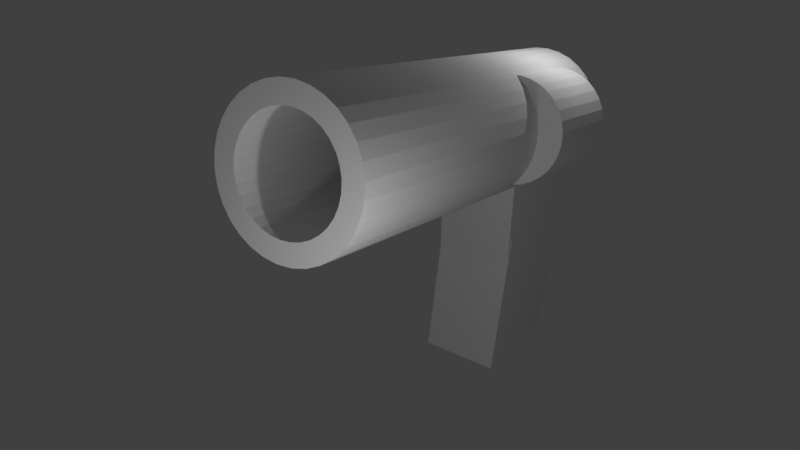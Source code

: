 # Source: gunnormalmap.blend  (saved by Blender 2.78.0; exported with 4.5.12 LTS)
import bpy
from mathutils import Matrix  # noqa: F401  (used for matrix-valued properties, if any)

bpy.ops.wm.read_factory_settings(use_empty=True)
scene = bpy.context.scene
scene.name = 'Scene'

# ---- collections
col_collection_1 = bpy.data.collections.new('Collection 1'); scene.collection.children.link(col_collection_1)

# ---- materials (node trees are filled in below, after node groups)
mat_material_001 = bpy.data.materials.new('Material.001')
mat_material_001.alpha_threshold = 0.0
mat_material_001.use_transparent_shadow = False
mat_material_001.roughness = 0.5

# ---- material node trees

# ---- world
world_world = bpy.data.worlds.new('World'); scene.world = world_world
world_world.color = (0.05088, 0.05088, 0.05088)
world_world.use_sun_shadow = False
world_world.sun_shadow_jitter_overblur = 0.0
world_world.cycles.sampling_method = 'MANUAL'

# ---- cameras
cam_camera = bpy.data.cameras.new('Camera')
cam_camera.clip_end = 100.0
cam_camera.lens = 35.0
cam_camera.sensor_width = 32.0
cam_camera.sensor_height = 18.0
cam_camera.ortho_scale = 7.314
cam_camera.dof.focus_distance = 0.0
cam_camera.dof.aperture_fstop = 128.0

# ---- lights
light_lamp = bpy.data.lights.new('Lamp', 'POINT')
light_lamp.transmission_factor = 0.0
light_lamp.cutoff_distance = 30.0
light_lamp.energy = 100.0
light_lamp.shadow_buffer_clip_start = 1.001
light_lamp.shadow_soft_size = 0.1
light_lamp.shadow_maximum_resolution = 0.006
light_lamp.use_absolute_resolution = True
light_lamp_001 = bpy.data.lights.new('Lamp.001', 'POINT')
light_lamp_001.transmission_factor = 0.0
light_lamp_001.cutoff_distance = 30.0
light_lamp_001.energy = 100.0
light_lamp_001.shadow_buffer_clip_start = 1.001
light_lamp_001.shadow_soft_size = 0.1
light_lamp_001.shadow_maximum_resolution = 0.006
light_lamp_001.use_absolute_resolution = True
light_lamp_002 = bpy.data.lights.new('Lamp.002', 'POINT')
light_lamp_002.transmission_factor = 0.0
light_lamp_002.cutoff_distance = 30.0
light_lamp_002.energy = 100.0
light_lamp_002.shadow_buffer_clip_start = 1.001
light_lamp_002.shadow_soft_size = 0.1
light_lamp_002.shadow_maximum_resolution = 0.006
light_lamp_002.use_absolute_resolution = True

# ---- meshes
me_cylinder_001 = bpy.data.meshes.new('Cylinder.001')
me_cylinder_001.from_pydata([(0.7131, 3.482, 4.017), (0.7131, 3.482, 4.017), (0.7131, 1.647, 4.017), (0.7131, 1.647, 4.017), (0.8921, 3.482, 3.999), (0.8921, 3.482, 3.999), (0.8921, 1.647, 3.999), (0.8921, 1.647, 3.999), (1.064, 3.482, 3.947), (1.064, 3.482, 3.947), (1.064, 1.647, 3.947), (1.064, 1.647, 3.947), (1.223, 3.482, 3.862), (1.223, 3.482, 3.862), (1.223, 1.647, 3.862), (1.223, 1.647, 3.862), (1.362, 3.482, 3.748), (1.362, 3.482, 3.748), (1.362, 3.482, 3.748), (1.362, 1.647, 3.748), (1.362, 1.647, 3.748), (1.362, 1.647, 3.748), (1.476, 3.482, 3.609), (1.476, 3.482, 3.609), (1.476, 1.647, 3.609), (1.476, 1.647, 3.609), (1.561, 3.482, 3.45), (1.561, 3.482, 3.45), (1.561, 1.647, 3.45), (1.561, 1.647, 3.45), (1.613, 3.482, 3.278), (1.613, 3.482, 3.278), (1.613, 1.647, 3.278), (1.613, 1.647, 3.278), (1.631, 3.482, 3.099), (1.631, 3.482, 3.099), (1.631, 1.647, 3.099), (1.631, 1.647, 3.099), (1.613, 3.482, 2.92), (1.613, 3.482, 2.92), (1.613, 1.647, 2.92), (1.613, 1.647, 2.92), (1.561, 3.482, 2.748), (1.561, 3.482, 2.748), (1.561, 1.647, 2.748), (1.561, 1.647, 2.748), (1.476, 3.482, 2.589), (1.476, 3.482, 2.589), (1.476, 1.647, 2.589), (1.476, 1.647, 2.589), (1.362, 3.482, 2.45), (1.362, 3.482, 2.45), (1.362, 3.482, 2.45), (1.362, 1.647, 2.45), (1.362, 1.647, 2.45), (1.362, 1.647, 2.45), (1.223, 3.482, 2.336), (1.223, 3.482, 2.336), (1.223, 1.647, 2.336), (1.223, 1.647, 2.336), (1.064, 3.482, 2.251), (1.064, 3.482, 2.251), (1.064, 1.647, 2.251), (1.064, 1.647, 2.251), (0.8921, 3.482, 2.199), (0.8921, 3.482, 2.199), (0.8921, 1.647, 2.199), (0.8921, 1.647, 2.199), (0.7131, 3.482, 2.181), (0.7131, 3.482, 2.181), (0.7131, 1.647, 2.181), (0.7131, 1.647, 2.181), (0.534, 3.482, 2.199), (0.534, 3.482, 2.199), (0.534, 1.647, 2.199), (0.534, 1.647, 2.199), (0.3618, 3.482, 2.251), (0.3618, 3.482, 2.251), (0.3618, 1.647, 2.251), (0.3618, 1.647, 2.251), (0.2031, 3.482, 2.336), (0.2031, 3.482, 2.336), (0.2031, 1.647, 2.336), (0.2031, 1.647, 2.336), (0.06401, 3.482, 2.45), (0.06401, 3.482, 2.45), (0.06401, 3.482, 2.45), (0.06401, 1.647, 2.45), (0.06401, 1.647, 2.45), (0.06401, 1.647, 2.45), (-0.05014, 3.482, 2.589), (-0.05014, 3.482, 2.589), (-0.05014, 1.647, 2.589), (-0.05014, 1.647, 2.589), (-0.135, 3.482, 2.748), (-0.135, 3.482, 2.748), (-0.135, 1.647, 2.748), (-0.135, 1.647, 2.748), (-0.1872, 3.482, 2.92), (-0.1872, 3.482, 2.92), (-0.1872, 1.647, 2.92), (-0.1872, 1.647, 2.92), (-0.2048, 3.482, 3.099), (-0.2048, 3.482, 3.099), (-0.2048, 1.647, 3.099), (-0.2048, 1.647, 3.099), (-0.1872, 3.482, 3.278), (-0.1872, 3.482, 3.278), (-0.1872, 1.647, 3.278), (-0.1872, 1.647, 3.278), (-0.135, 3.482, 3.45), (-0.135, 3.482, 3.45), (-0.135, 1.647, 3.45), (-0.135, 1.647, 3.45), (-0.05014, 3.482, 3.609), (-0.05014, 3.482, 3.609), (-0.05014, 1.647, 3.609), (-0.05014, 1.647, 3.609), (0.06401, 3.482, 3.748), (0.06401, 3.482, 3.748), (0.06401, 3.482, 3.748), (0.06401, 1.647, 3.748), (0.06401, 1.647, 3.748), (0.06401, 1.647, 3.748), (0.2031, 3.482, 3.862), (0.2031, 3.482, 3.862), (0.2031, 1.647, 3.862), (0.2031, 1.647, 3.862), (0.3618, 3.482, 3.947), (0.3618, 3.482, 3.947), (0.3618, 1.647, 3.947), (0.3618, 1.647, 3.947), (0.534, 3.482, 3.999), (0.534, 3.482, 3.999), (0.534, 1.647, 3.999), (0.534, 1.647, 3.999), (-0.7318, 2.708, -1.795), (-0.7318, 2.708, -1.795), (-0.7318, 2.708, -1.795), (-0.7072, 2.514, 0.943), (-0.7072, 2.514, 0.943), (-0.7072, 2.514, 0.943), (-0.7298, 4.796, -1.647), (-0.7298, 4.796, -1.647), (-0.7298, 4.796, -1.647), (-0.7051, 4.601, 1.091), (-0.7051, 4.601, 1.091), (-0.7051, 4.601, 1.091), (0.7051, 2.708, -1.808), (0.7051, 2.708, -1.808), (0.7051, 2.708, -1.808), (0.7298, 2.513, 0.93), (0.7298, 2.513, 0.93), (0.7298, 2.513, 0.93), (0.7072, 4.795, -1.66), (0.7072, 4.795, -1.66), (0.7072, 4.795, -1.66), (0.7318, 4.601, 1.078), (0.7318, 4.601, 1.078), (0.7318, 4.601, 1.078), (1.788e-07, 4.266, 4.196), (1.788e-07, 4.266, 4.196), (-1.192e-07, -3.256, 3.853), (-1.192e-07, -3.256, 3.853), (0.2364, 4.266, 4.172), (0.2364, 4.266, 4.172), (0.1696, -3.256, 3.836), (0.1696, -3.256, 3.836), (0.4637, 4.266, 4.103), (0.4637, 4.266, 4.103), (0.3326, -3.256, 3.787), (0.3326, -3.256, 3.787), (0.6732, 4.266, 3.991), (0.6732, 4.266, 3.991), (0.4828, -3.256, 3.707), (0.4828, -3.256, 3.707), (0.8569, 4.266, 3.841), (0.8569, 4.266, 3.841), (0.8569, 4.266, 3.841), (0.6145, -3.256, 3.598), (0.6145, -3.256, 3.598), (1.008, 4.266, 3.657), (1.008, 4.266, 3.657), (0.7226, -3.256, 3.467), (0.7226, -3.256, 3.467), (1.12, 4.266, 3.448), (1.12, 4.266, 3.448), (0.8029, -3.256, 3.316), (0.8029, -3.256, 3.316), (1.189, 4.266, 3.22), (1.189, 4.266, 3.22), (0.8524, -3.256, 3.153), (0.8524, -3.256, 3.153), (1.212, 4.266, 2.984), (1.212, 4.266, 2.984), (0.8691, -3.256, 2.984), (0.8691, -3.256, 2.984), (1.189, 4.266, 2.747), (1.189, 4.266, 2.747), (0.8524, -3.256, 2.814), (0.8524, -3.256, 2.814), (1.12, 4.266, 2.52), (1.12, 4.266, 2.52), (0.8029, -3.256, 2.651), (0.8029, -3.256, 2.651), (1.008, 4.266, 2.311), (1.008, 4.266, 2.311), (0.7226, -3.256, 2.501), (0.7226, -3.256, 2.501), (0.8569, 4.266, 2.127), (0.8569, 4.266, 2.127), (0.8569, 4.266, 2.127), (0.6145, -3.256, 2.369), (0.6145, -3.256, 2.369), (0.6732, 4.266, 1.976), (0.6732, 4.266, 1.976), (0.4828, -3.256, 2.261), (0.4828, -3.256, 2.261), (0.4637, 4.266, 1.864), (0.4637, 4.266, 1.864), (0.3326, -3.256, 2.181), (0.3326, -3.256, 2.181), (0.2364, 4.266, 1.795), (0.2364, 4.266, 1.795), (0.1696, -3.256, 2.132), (0.1696, -3.256, 2.132), (-2.98e-07, 4.266, 1.772), (-2.98e-07, 4.266, 1.772), (-3.576e-07, -3.256, 2.115), (-3.576e-07, -3.256, 2.115), (-0.2364, 4.266, 1.795), (-0.2364, 4.266, 1.795), (-0.1696, -3.256, 2.132), (-0.1696, -3.256, 2.132), (-0.4637, 4.266, 1.864), (-0.4637, 4.266, 1.864), (-0.3326, -3.256, 2.181), (-0.3326, -3.256, 2.181), (-0.6732, 4.266, 1.976), (-0.6732, 4.266, 1.976), (-0.4828, -3.256, 2.261), (-0.4828, -3.256, 2.261), (-0.8569, 4.266, 2.127), (-0.8569, 4.266, 2.127), (-0.8569, 4.266, 2.127), (-0.6145, -3.256, 2.369), (-0.6145, -3.256, 2.369), (-1.008, 4.266, 2.311), (-1.008, 4.266, 2.311), (-0.7226, -3.256, 2.501), (-0.7226, -3.256, 2.501), (-1.12, 4.266, 2.52), (-1.12, 4.266, 2.52), (-0.8029, -3.256, 2.651), (-0.8029, -3.256, 2.651), (-1.189, 4.266, 2.747), (-1.189, 4.266, 2.747), (-0.8524, -3.256, 2.814), (-0.8524, -3.256, 2.814), (-1.212, 4.266, 2.984), (-1.212, 4.266, 2.984), (-0.8691, -3.256, 2.984), (-0.8691, -3.256, 2.984), (-1.189, 4.266, 3.22), (-1.189, 4.266, 3.22), (-0.8524, -3.256, 3.153), (-0.8524, -3.256, 3.153), (-1.12, 4.266, 3.448), (-1.12, 4.266, 3.448), (-0.8029, -3.256, 3.316), (-0.8029, -3.256, 3.316), (-1.008, 4.266, 3.657), (-1.008, 4.266, 3.657), (-0.7226, -3.256, 3.467), (-0.7226, -3.256, 3.467), (-0.8569, 4.266, 3.841), (-0.8569, 4.266, 3.841), (-0.8569, 4.266, 3.841), (-0.6145, -3.256, 3.598), (-0.6145, -3.256, 3.598), (-0.6732, 4.266, 3.991), (-0.6732, 4.266, 3.991), (-0.4828, -3.256, 3.707), (-0.4828, -3.256, 3.707), (-0.4637, 4.266, 4.103), (-0.4637, 4.266, 4.103), (-0.3326, -3.256, 3.787), (-0.3326, -3.256, 3.787), (-0.2364, 4.266, 4.172), (-0.2364, 4.266, 4.172), (-0.1696, -3.256, 3.836), (-0.1696, -3.256, 3.836), (0.2364, -3.256, 4.172), (0.2364, -3.256, 4.172), (0.0, -3.256, 4.196), (0.0, -3.256, 4.196), (0.4637, -3.256, 4.103), (0.4637, -3.256, 4.103), (0.6732, -3.256, 3.991), (0.6732, -3.256, 3.991), (0.8569, -3.256, 3.841), (0.8569, -3.256, 3.841), (0.8569, -3.256, 3.841), (1.008, -3.256, 3.657), (1.008, -3.256, 3.657), (1.12, -3.256, 3.448), (1.12, -3.256, 3.448), (1.189, -3.256, 3.22), (1.189, -3.256, 3.22), (1.212, -3.256, 2.984), (1.212, -3.256, 2.984), (1.189, -3.256, 2.747), (1.189, -3.256, 2.747), (1.12, -3.256, 2.52), (1.12, -3.256, 2.52), (1.008, -3.256, 2.311), (1.008, -3.256, 2.311), (0.8569, -3.256, 2.127), (0.8569, -3.256, 2.127), (0.8569, -3.256, 2.127), (0.6732, -3.256, 1.976), (0.6732, -3.256, 1.976), (0.4637, -3.256, 1.864), (0.4637, -3.256, 1.864), (0.2364, -3.256, 1.795), (0.2364, -3.256, 1.795), (-4.768e-07, -3.256, 1.772), (-4.768e-07, -3.256, 1.772), (-0.2364, -3.256, 1.795), (-0.2364, -3.256, 1.795), (-0.4637, -3.256, 1.864), (-0.4637, -3.256, 1.864), (-0.6732, -3.256, 1.976), (-0.6732, -3.256, 1.976), (-0.8569, -3.256, 2.127), (-0.8569, -3.256, 2.127), (-0.8569, -3.256, 2.127), (-1.008, -3.256, 2.311), (-1.008, -3.256, 2.311), (-1.12, -3.256, 2.52), (-1.12, -3.256, 2.52), (-1.189, -3.256, 2.747), (-1.189, -3.256, 2.747), (-1.212, -3.256, 2.984), (-1.212, -3.256, 2.984), (-1.189, -3.256, 3.22), (-1.189, -3.256, 3.22), (-1.12, -3.256, 3.448), (-1.12, -3.256, 3.448), (-1.008, -3.256, 3.657), (-1.008, -3.256, 3.657), (-0.8569, -3.256, 3.841), (-0.8569, -3.256, 3.841), (-0.8569, -3.256, 3.841), (-0.6732, -3.256, 3.991), (-0.6732, -3.256, 3.991), (-0.4637, -3.256, 4.103), (-0.4637, -3.256, 4.103), (-0.2364, -3.256, 4.172), (-0.2364, -3.256, 4.172), (0.1696, -3.256, 3.836), (-1.192e-07, -3.256, 3.853), (0.3326, -3.256, 3.787), (0.4828, -3.256, 3.707), (0.6145, -3.256, 3.598), (0.7226, -3.256, 3.467), (0.8029, -3.256, 3.316), (0.8524, -3.256, 3.153), (0.8691, -3.256, 2.984), (0.8524, -3.256, 2.814), (0.8029, -3.256, 2.651), (0.7226, -3.256, 2.501), (0.6145, -3.256, 2.369), (0.4828, -3.256, 2.261), (0.3326, -3.256, 2.181), (0.1696, -3.256, 2.132), (-3.576e-07, -3.256, 2.115), (-0.1696, -3.256, 2.132), (-0.3326, -3.256, 2.181), (-0.4828, -3.256, 2.261), (-0.6145, -3.256, 2.369), (-0.7226, -3.256, 2.501), (-0.8029, -3.256, 2.651), (-0.8524, -3.256, 2.814), (-0.8691, -3.256, 2.984), (-0.8524, -3.256, 3.153), (-0.8029, -3.256, 3.316), (-0.7226, -3.256, 3.467), (-0.6145, -3.256, 3.598), (-0.4828, -3.256, 3.707), (-0.3326, -3.256, 3.787), (-0.1696, -3.256, 3.836), (-0.7185, 2.772, -0.654), (-0.7185, 2.772, -0.654), (-0.7185, 2.772, -0.654), (-0.7185, 2.207, 2.032), (-0.7185, 2.207, 2.032), (-0.7185, 2.207, 2.032), (-0.7185, 4.82, -0.2232), (-0.7185, 4.82, -0.2232), (-0.7185, 4.82, -0.2232), (-0.7185, 4.255, 2.463), (-0.7185, 4.255, 2.463), (-0.7185, 4.255, 2.463), (0.7185, 2.772, -0.654), (0.7185, 2.772, -0.654), (0.7185, 2.772, -0.654), (0.7185, 2.207, 2.032), (0.7185, 2.207, 2.032), (0.7185, 2.207, 2.032), (0.7185, 4.82, -0.2232), (0.7185, 4.82, -0.2232), (0.7185, 4.82, -0.2232), (0.7185, 4.255, 2.463), (0.7185, 4.255, 2.463), (0.7185, 4.255, 2.463), (0.1696, 4.363, 3.836), (0.1696, 4.363, 3.836), (-1.609e-06, 4.363, 3.853), (-1.609e-06, 4.363, 3.853), (0.3326, 4.363, 3.787), (0.3326, 4.363, 3.787), (0.4828, 4.363, 3.707), (0.4828, 4.363, 3.707), (0.6145, 4.363, 3.598), (0.6145, 4.363, 3.598), (0.7226, 4.363, 3.467), (0.7226, 4.363, 3.467), (0.8029, 4.363, 3.316), (0.8029, 4.363, 3.316), (0.8524, 4.363, 3.153), (0.8524, 4.363, 3.153), (0.8691, 4.363, 2.984), (0.8691, 4.363, 2.984), (0.8524, 4.363, 2.814), (0.8524, 4.363, 2.814), (0.8029, 4.363, 2.651), (0.8029, 4.363, 2.651), (0.7226, 4.363, 2.501), (0.7226, 4.363, 2.501), (0.6145, 4.363, 2.369), (0.6145, 4.363, 2.369), (0.4828, 4.363, 2.261), (0.4828, 4.363, 2.261), (0.3326, 4.363, 2.181), (0.3326, 4.363, 2.181), (0.1695, 4.363, 2.132), (0.1695, 4.363, 2.132), (-1.848e-06, 4.363, 2.115), (-1.848e-06, 4.363, 2.115), (-0.1696, 4.363, 2.132), (-0.1696, 4.363, 2.132), (-0.3326, 4.363, 2.181), (-0.3326, 4.363, 2.181), (-0.4828, 4.363, 2.261), (-0.4828, 4.363, 2.261), (-0.6145, 4.363, 2.369), (-0.6145, 4.363, 2.369), (-0.7226, 4.363, 2.501), (-0.7226, 4.363, 2.501), (-0.8029, 4.363, 2.651), (-0.8029, 4.363, 2.651), (-0.8524, 4.363, 2.814), (-0.8524, 4.363, 2.814), (-0.8691, 4.363, 2.984), (-0.8691, 4.363, 2.984), (-0.8524, 4.363, 3.153), (-0.8524, 4.363, 3.153), (-0.8029, 4.363, 3.316), (-0.8029, 4.363, 3.316), (-0.7226, 4.363, 3.467), (-0.7226, 4.363, 3.467), (-0.6145, 4.363, 3.598), (-0.6145, 4.363, 3.598), (-0.4828, 4.363, 3.707), (-0.4828, 4.363, 3.707), (-0.3326, 4.363, 3.787), (-0.3326, 4.363, 3.787), (-0.1696, 4.363, 3.836), (-0.1696, 4.363, 3.836)], [], [(0, 2, 6), (0, 6, 4), (4, 6, 10), (4, 10, 8), (8, 10, 14), (8, 14, 12), (12, 14, 19), (12, 19, 16), (17, 20, 24), (17, 24, 22), (22, 24, 28), (22, 28, 26), (26, 28, 32), (26, 32, 30), (30, 32, 36), (30, 36, 34), (34, 36, 40), (34, 40, 38), (38, 40, 44), (38, 44, 42), (42, 44, 48), (42, 48, 46), (46, 48, 53), (46, 53, 50), (51, 54, 58), (51, 58, 56), (56, 58, 62), (56, 62, 60), (60, 62, 66), (60, 66, 64), (64, 66, 70), (64, 70, 68), (68, 70, 74), (68, 74, 72), (72, 74, 78), (72, 78, 76), (76, 78, 82), (76, 82, 80), (80, 82, 87), (80, 87, 84), (85, 88, 92), (85, 92, 90), (90, 92, 96), (90, 96, 94), (94, 96, 100), (94, 100, 98), (98, 100, 104), (98, 104, 102), (102, 104, 108), (102, 108, 106), (106, 108, 112), (106, 112, 110), (110, 112, 116), (110, 116, 114), (114, 116, 121), (114, 121, 118), (119, 122, 126), (119, 126, 124), (124, 126, 130), (124, 130, 128), (11, 7, 3), (3, 134, 131), (131, 127, 123), (123, 117, 113), (113, 109, 105), (105, 101, 97), (97, 93, 89), (89, 83, 79), (79, 75, 71), (71, 67, 63), (63, 59, 55), (55, 49, 45), (45, 41, 37), (37, 33, 29), (29, 25, 21), (21, 15, 11), (11, 3, 131), (131, 123, 113), (113, 105, 97), (97, 89, 79), (79, 71, 63), (63, 55, 45), (45, 37, 29), (29, 21, 11), (11, 131, 113), (113, 97, 79), (79, 63, 45), (45, 29, 11), (11, 113, 79), (79, 45, 11), (128, 130, 135), (128, 135, 132), (2, 0, 132), (2, 132, 135), (133, 1, 5), (5, 9, 13), (13, 18, 23), (23, 27, 31), (31, 35, 39), (39, 43, 47), (47, 52, 57), (57, 61, 65), (65, 69, 73), (73, 77, 81), (81, 86, 91), (91, 95, 99), (99, 103, 107), (107, 111, 115), (115, 120, 125), (125, 129, 133), (133, 5, 13), (13, 23, 31), (31, 39, 47), (47, 57, 65), (65, 73, 81), (81, 91, 99), (99, 107, 115), (115, 125, 133), (133, 13, 31), (31, 47, 65), (65, 81, 99), (99, 115, 133), (133, 31, 65), (65, 99, 133), (136, 139, 145), (136, 145, 142), (143, 146, 157), (143, 157, 154), (155, 158, 151), (155, 151, 148), (149, 152, 140), (149, 140, 137), (144, 156, 150), (144, 150, 138), (159, 147, 141), (159, 141, 153), (160, 294, 292), (160, 292, 164), (164, 292, 296), (164, 296, 168), (168, 296, 298), (168, 298, 172), (172, 298, 300), (172, 300, 176), (177, 301, 303), (177, 303, 181), (181, 303, 305), (181, 305, 185), (185, 305, 307), (185, 307, 189), (189, 307, 309), (189, 309, 193), (193, 309, 311), (193, 311, 197), (197, 311, 313), (197, 313, 201), (201, 313, 315), (201, 315, 205), (205, 315, 317), (205, 317, 209), (210, 318, 320), (210, 320, 214), (214, 320, 322), (214, 322, 218), (218, 322, 324), (218, 324, 222), (222, 324, 326), (222, 326, 226), (226, 326, 328), (226, 328, 230), (230, 328, 330), (230, 330, 234), (234, 330, 332), (234, 332, 238), (238, 332, 334), (238, 334, 242), (243, 335, 337), (243, 337, 247), (247, 337, 339), (247, 339, 251), (251, 339, 341), (251, 341, 255), (255, 341, 343), (255, 343, 259), (259, 343, 345), (259, 345, 263), (263, 345, 347), (263, 347, 267), (267, 347, 349), (267, 349, 271), (271, 349, 351), (271, 351, 275), (276, 352, 354), (276, 354, 280), (280, 354, 356), (280, 356, 284), (203, 199, 369), (203, 369, 370), (284, 356, 358), (284, 358, 288), (288, 358, 294), (288, 294, 160), (289, 161, 165), (165, 169, 173), (173, 178, 182), (182, 186, 190), (190, 194, 198), (198, 202, 206), (206, 211, 215), (215, 219, 223), (223, 227, 231), (231, 235, 239), (239, 244, 248), (248, 252, 256), (256, 260, 264), (264, 268, 272), (272, 277, 281), (281, 285, 289), (289, 165, 173), (173, 182, 190), (190, 198, 206), (206, 215, 223), (223, 231, 239), (239, 248, 256), (256, 264, 272), (272, 281, 289), (289, 173, 190), (190, 206, 223), (223, 239, 256), (256, 272, 289), (289, 190, 223), (223, 256, 289), (162, 166, 293), (162, 293, 295), (166, 170, 297), (166, 297, 293), (170, 174, 299), (170, 299, 297), (174, 179, 302), (174, 302, 299), (179, 183, 304), (179, 304, 302), (183, 187, 306), (183, 306, 304), (187, 191, 308), (187, 308, 306), (191, 195, 310), (191, 310, 308), (195, 200, 312), (195, 312, 310), (200, 204, 314), (200, 314, 312), (204, 207, 316), (204, 316, 314), (207, 212, 319), (207, 319, 316), (212, 216, 321), (212, 321, 319), (216, 220, 323), (216, 323, 321), (220, 224, 325), (220, 325, 323), (224, 228, 327), (224, 327, 325), (228, 232, 329), (228, 329, 327), (232, 236, 331), (232, 331, 329), (236, 240, 333), (236, 333, 331), (240, 245, 336), (240, 336, 333), (245, 249, 338), (245, 338, 336), (249, 253, 340), (249, 340, 338), (253, 257, 342), (253, 342, 340), (257, 261, 344), (257, 344, 342), (261, 265, 346), (261, 346, 344), (265, 269, 348), (265, 348, 346), (269, 273, 350), (269, 350, 348), (273, 278, 353), (273, 353, 350), (278, 282, 355), (278, 355, 353), (282, 286, 357), (282, 357, 355), (286, 290, 359), (286, 359, 357), (290, 162, 295), (290, 295, 359), (362, 360, 416), (362, 416, 420), (262, 258, 383), (262, 383, 384), (208, 203, 370), (208, 370, 371), (266, 262, 384), (266, 384, 385), (213, 208, 371), (213, 371, 372), (270, 266, 385), (270, 385, 386), (217, 213, 372), (217, 372, 373), (274, 270, 386), (274, 386, 387), (221, 217, 373), (221, 373, 374), (167, 163, 361), (167, 361, 360), (279, 274, 387), (279, 387, 388), (225, 221, 374), (225, 374, 375), (171, 167, 360), (171, 360, 362), (283, 279, 388), (283, 388, 389), (229, 225, 375), (229, 375, 376), (175, 171, 362), (175, 362, 363), (287, 283, 389), (287, 389, 390), (233, 229, 376), (233, 376, 377), (180, 175, 363), (180, 363, 364), (291, 287, 390), (291, 390, 391), (237, 233, 377), (237, 377, 378), (184, 180, 364), (184, 364, 365), (163, 291, 391), (163, 391, 361), (241, 237, 378), (241, 378, 379), (188, 184, 365), (188, 365, 366), (246, 241, 379), (246, 379, 380), (192, 188, 366), (192, 366, 367), (250, 246, 380), (250, 380, 381), (196, 192, 367), (196, 367, 368), (254, 250, 381), (254, 381, 382), (199, 196, 368), (199, 368, 369), (258, 254, 382), (258, 382, 383), (392, 395, 401), (392, 401, 398), (399, 402, 413), (399, 413, 410), (411, 414, 407), (411, 407, 404), (405, 408, 396), (405, 396, 393), (400, 412, 406), (400, 406, 394), (415, 403, 397), (415, 397, 409), (421, 417, 418), (418, 478, 476), (476, 474, 472), (472, 470, 468), (468, 466, 464), (464, 462, 460), (460, 458, 456), (456, 454, 452), (452, 450, 448), (448, 446, 444), (444, 442, 440), (440, 438, 436), (436, 434, 432), (432, 430, 428), (428, 426, 424), (424, 422, 421), (421, 418, 476), (476, 472, 468), (468, 464, 460), (460, 456, 452), (452, 448, 444), (444, 440, 436), (436, 432, 428), (428, 424, 421), (421, 476, 468), (468, 460, 452), (452, 444, 436), (436, 428, 421), (421, 468, 452), (452, 436, 421), (389, 388, 473), (389, 473, 475), (376, 375, 447), (376, 447, 449), (363, 362, 420), (363, 420, 423), (390, 389, 475), (390, 475, 477), (377, 376, 449), (377, 449, 451), (364, 363, 423), (364, 423, 425), (391, 390, 477), (391, 477, 479), (378, 377, 451), (378, 451, 453), (365, 364, 425), (365, 425, 427), (361, 391, 479), (361, 479, 419), (379, 378, 453), (379, 453, 455), (366, 365, 427), (366, 427, 429), (380, 379, 455), (380, 455, 457), (367, 366, 429), (367, 429, 431), (381, 380, 457), (381, 457, 459), (368, 367, 431), (368, 431, 433), (382, 381, 459), (382, 459, 461), (369, 368, 433), (369, 433, 435), (383, 382, 461), (383, 461, 463), (370, 369, 435), (370, 435, 437), (384, 383, 463), (384, 463, 465), (371, 370, 437), (371, 437, 439), (385, 384, 465), (385, 465, 467), (372, 371, 439), (372, 439, 441), (386, 385, 467), (386, 467, 469), (373, 372, 441), (373, 441, 443), (387, 386, 469), (387, 469, 471), (374, 373, 443), (374, 443, 445), (360, 361, 419), (360, 419, 416), (388, 387, 471), (388, 471, 473), (375, 374, 445), (375, 445, 447)])
_uv = me_cylinder_001.uv_layers.new(name='UVMap')
_uv.uv.foreach_set('vector', [0.05452, 0.751, 0.05452, 0.6064, 0.06839, 0.6064, 0.05452, 0.751, 0.06839, 0.6064, 0.06839, 0.751, 0.06839, 0.751, 0.06839, 0.6064, 0.08173, 0.6063, 0.06839, 0.751, 0.08173, 0.6063, 0.08173, 0.7509, 0.08173, 0.7509, 0.08173, 0.6063, 0.09402, 0.6062, 0.08173, 0.7509, 0.09402, 0.6062, 0.09402, 0.7507, 0.09402, 0.7507, 0.09402, 0.6062, 0.1048, 0.606, 0.09402, 0.7507, 0.1048, 0.606, 0.1048, 0.7506, 0.8404, 0.8511, 0.8404, 0.9957, 0.8297, 0.9957, 0.8404, 0.8511, 0.8297, 0.9957, 0.8297, 0.8511, 0.8297, 0.8511, 0.8297, 0.9957, 0.8174, 0.9957, 0.8297, 0.8511, 0.8174, 0.9957, 0.8174, 0.8511, 0.8174, 0.8511, 0.8174, 0.9957, 0.804, 0.9957, 0.8174, 0.8511, 0.804, 0.9957, 0.804, 0.8511, 0.804, 0.8511, 0.804, 0.9957, 0.7902, 0.9957, 0.804, 0.8511, 0.7902, 0.9957, 0.7902, 0.8511, 0.7902, 0.8511, 0.7902, 0.9957, 0.7763, 0.9957, 0.7902, 0.8511, 0.7763, 0.9957, 0.7763, 0.8511, 0.7763, 0.8511, 0.7763, 0.9957, 0.763, 0.9957, 0.7763, 0.8511, 0.763, 0.9957, 0.763, 0.8511, 0.763, 0.8511, 0.763, 0.9957, 0.7507, 0.9957, 0.763, 0.8511, 0.7507, 0.9957, 0.7507, 0.8511, 0.7507, 0.8511, 0.7507, 0.9957, 0.7399, 0.9957, 0.7507, 0.8511, 0.7399, 0.9957, 0.7399, 0.8511, 0.3873, 0.6055, 0.3873, 0.7501, 0.3765, 0.7503, 0.3873, 0.6055, 0.3765, 0.7503, 0.3765, 0.6057, 0.3765, 0.6057, 0.3765, 0.7503, 0.3643, 0.7504, 0.3765, 0.6057, 0.3643, 0.7504, 0.3643, 0.6058, 0.3643, 0.6058, 0.3643, 0.7504, 0.3509, 0.7505, 0.3643, 0.6058, 0.3509, 0.7505, 0.3509, 0.6059, 0.3509, 0.6059, 0.3509, 0.7505, 0.3371, 0.7505, 0.3509, 0.6059, 0.3371, 0.7505, 0.3371, 0.606, 0.3371, 0.606, 0.3371, 0.7505, 0.3232, 0.7505, 0.3371, 0.606, 0.3232, 0.7505, 0.3232, 0.6059, 0.3232, 0.6059, 0.3232, 0.7505, 0.3099, 0.7504, 0.3232, 0.6059, 0.3099, 0.7504, 0.3099, 0.6058, 0.3099, 0.6058, 0.3099, 0.7504, 0.2976, 0.7503, 0.3099, 0.6058, 0.2976, 0.7503, 0.2976, 0.6057, 0.2976, 0.6057, 0.2976, 0.7503, 0.2868, 0.7501, 0.2976, 0.6057, 0.2868, 0.7501, 0.2868, 0.6055, 0.004265, 0.9043, 0.004265, 0.7597, 0.01503, 0.7597, 0.004265, 0.9043, 0.01503, 0.7597, 0.01503, 0.9043, 0.01503, 0.9043, 0.01503, 0.7597, 0.02732, 0.7597, 0.01503, 0.9043, 0.02732, 0.7597, 0.02732, 0.9043, 0.02732, 0.9043, 0.02732, 0.7597, 0.04065, 0.7597, 0.02732, 0.9043, 0.04065, 0.7597, 0.04065, 0.9043, 0.04065, 0.9043, 0.04065, 0.7597, 0.05452, 0.7597, 0.04065, 0.9043, 0.05452, 0.7597, 0.05452, 0.9043, 0.05452, 0.9043, 0.05452, 0.7597, 0.06839, 0.7597, 0.05452, 0.9043, 0.06839, 0.7597, 0.06839, 0.9043, 0.06839, 0.9043, 0.06839, 0.7597, 0.08173, 0.7597, 0.06839, 0.9043, 0.08173, 0.7597, 0.08173, 0.9043, 0.08173, 0.9043, 0.08173, 0.7597, 0.09402, 0.7597, 0.08173, 0.9043, 0.09402, 0.7597, 0.09402, 0.9043, 0.09402, 0.9043, 0.09402, 0.7597, 0.1048, 0.7597, 0.09402, 0.9043, 0.1048, 0.7597, 0.1048, 0.9043, 0.004265, 0.7506, 0.004265, 0.606, 0.01503, 0.6062, 0.004265, 0.7506, 0.01503, 0.6062, 0.01503, 0.7507, 0.01503, 0.7507, 0.01503, 0.6062, 0.02732, 0.6063, 0.01503, 0.7507, 0.02732, 0.6063, 0.02732, 0.7509, 0.7669, 0.342, 0.7642, 0.3281, 0.7642, 0.314, 0.7642, 0.314, 0.7669, 0.3, 0.7722, 0.287, 0.7722, 0.287, 0.78, 0.2752, 0.7898, 0.2651, 0.7898, 0.2651, 0.8014, 0.2573, 0.8143, 0.2518, 0.8143, 0.2518, 0.8279, 0.2491, 0.8419, 0.2491, 0.8419, 0.2491, 0.8556, 0.2518, 0.8684, 0.2573, 0.8684, 0.2573, 0.88, 0.2651, 0.8899, 0.2752, 0.8899, 0.2752, 0.8976, 0.287, 0.9029, 0.3, 0.9029, 0.3, 0.9057, 0.314, 0.9057, 0.3281, 0.9057, 0.3281, 0.9029, 0.342, 0.8976, 0.3551, 0.8976, 0.3551, 0.8899, 0.3669, 0.88, 0.3769, 0.88, 0.3769, 0.8684, 0.3848, 0.8556, 0.3902, 0.8556, 0.3902, 0.8419, 0.393, 0.8279, 0.393, 0.8279, 0.393, 0.8143, 0.3902, 0.8014, 0.3848, 0.8014, 0.3848, 0.7898, 0.3769, 0.78, 0.3669, 0.78, 0.3669, 0.7722, 0.3551, 0.7669, 0.342, 0.7669, 0.342, 0.7642, 0.314, 0.7722, 0.287, 0.7722, 0.287, 0.7898, 0.2651, 0.8143, 0.2518, 0.8143, 0.2518, 0.8419, 0.2491, 0.8684, 0.2573, 0.8684, 0.2573, 0.8899, 0.2752, 0.9029, 0.3, 0.9029, 0.3, 0.9057, 0.3281, 0.8976, 0.3551, 0.8976, 0.3551, 0.88, 0.3769, 0.8556, 0.3902, 0.8556, 0.3902, 0.8279, 0.393, 0.8014, 0.3848, 0.8014, 0.3848, 0.78, 0.3669, 0.7669, 0.342, 0.7669, 0.342, 0.7722, 0.287, 0.8143, 0.2518, 0.8143, 0.2518, 0.8684, 0.2573, 0.9029, 0.3, 0.9029, 0.3, 0.8976, 0.3551, 0.8556, 0.3902, 0.8556, 0.3902, 0.8014, 0.3848, 0.7669, 0.342, 0.7669, 0.342, 0.8143, 0.2518, 0.9029, 0.3, 0.9029, 0.3, 0.8556, 0.3902, 0.7669, 0.342, 0.02732, 0.7509, 0.02732, 0.6063, 0.04065, 0.6064, 0.02732, 0.7509, 0.04065, 0.6064, 0.04065, 0.751, 0.05452, 0.6064, 0.05452, 0.751, 0.04065, 0.751, 0.05452, 0.6064, 0.04065, 0.751, 0.04065, 0.6064, 0.4014, 0.9233, 0.3987, 0.9094, 0.3987, 0.8953, 0.3987, 0.8953, 0.4014, 0.8814, 0.4067, 0.8683, 0.4067, 0.8683, 0.4144, 0.8565, 0.4243, 0.8465, 0.4243, 0.8465, 0.4358, 0.8386, 0.4487, 0.8332, 0.4487, 0.8332, 0.4623, 0.8304, 0.4762, 0.8304, 0.4762, 0.8304, 0.4898, 0.8332, 0.5027, 0.8386, 0.5027, 0.8386, 0.5142, 0.8465, 0.5241, 0.8565, 0.5241, 0.8565, 0.5318, 0.8683, 0.5371, 0.8814, 0.5371, 0.8814, 0.5398, 0.8953, 0.5398, 0.9095, 0.5398, 0.9095, 0.5371, 0.9234, 0.5318, 0.9365, 0.5318, 0.9365, 0.5241, 0.9483, 0.5142, 0.9583, 0.5142, 0.9583, 0.5027, 0.9662, 0.4898, 0.9716, 0.4898, 0.9716, 0.4762, 0.9743, 0.4623, 0.9743, 0.4623, 0.9743, 0.4487, 0.9716, 0.4358, 0.9661, 0.4358, 0.9661, 0.4243, 0.9583, 0.4144, 0.9482, 0.4144, 0.9482, 0.4067, 0.9364, 0.4014, 0.9233, 0.4014, 0.9233, 0.3987, 0.8953, 0.4067, 0.8683, 0.4067, 0.8683, 0.4243, 0.8465, 0.4487, 0.8332, 0.4487, 0.8332, 0.4762, 0.8304, 0.5027, 0.8386, 0.5027, 0.8386, 0.5241, 0.8565, 0.5371, 0.8814, 0.5371, 0.8814, 0.5398, 0.9095, 0.5318, 0.9365, 0.5318, 0.9365, 0.5142, 0.9583, 0.4898, 0.9716, 0.4898, 0.9716, 0.4623, 0.9743, 0.4358, 0.9661, 0.4358, 0.9661, 0.4144, 0.9482, 0.4014, 0.9233, 0.4014, 0.9233, 0.4067, 0.8683, 0.4487, 0.8332, 0.4487, 0.8332, 0.5027, 0.8386, 0.5371, 0.8814, 0.5371, 0.8814, 0.5318, 0.9365, 0.4898, 0.9716, 0.4898, 0.9716, 0.4358, 0.9661, 0.4014, 0.9233, 0.4014, 0.9233, 0.4487, 0.8332, 0.5371, 0.8814, 0.5371, 0.8814, 0.4898, 0.9716, 0.4014, 0.9233, 0.7314, 0.6266, 0.7314, 0.8428, 0.5693, 0.8428, 0.7314, 0.6266, 0.5693, 0.8428, 0.5693, 0.6266, 0.8512, 0.4017, 0.8512, 0.6179, 0.7399, 0.6179, 0.8512, 0.4017, 0.7399, 0.6179, 0.7399, 0.4017, 0.1162, 0.8222, 0.1162, 0.606, 0.2782, 0.606, 0.1162, 0.8222, 0.2782, 0.606, 0.2782, 0.8222, 0.7399, 0.8424, 0.7399, 0.6266, 0.8512, 0.6266, 0.7399, 0.8424, 0.8512, 0.6266, 0.8512, 0.8424, 0.971, 0.9603, 0.8597, 0.9603, 0.8597, 0.7957, 0.971, 0.9603, 0.8597, 0.7957, 0.971, 0.7956, 0.8597, 0.6223, 0.971, 0.6223, 0.971, 0.787, 0.8597, 0.6223, 0.971, 0.787, 0.8597, 0.7869, 0.2119, 0.5973, 0.2119, 0.00492, 0.2302, 0.004882, 0.2119, 0.5973, 0.2302, 0.004882, 0.2302, 0.5973, 0.2302, 0.5973, 0.2302, 0.004882, 0.2478, 0.00477, 0.2302, 0.5973, 0.2478, 0.00477, 0.2478, 0.5971, 0.2478, 0.5971, 0.2478, 0.00477, 0.264, 0.004587, 0.2478, 0.5971, 0.264, 0.004587, 0.264, 0.597, 0.264, 0.597, 0.264, 0.004587, 0.2782, 0.00434, 0.264, 0.597, 0.2782, 0.00434, 0.2782, 0.5967, 0.428, 0.5968, 0.428, 0.004338, 0.4422, 0.004339, 0.428, 0.5968, 0.4422, 0.004339, 0.4422, 0.5968, 0.4422, 0.5968, 0.4422, 0.004339, 0.4585, 0.004339, 0.4422, 0.5968, 0.4585, 0.004339, 0.4585, 0.5968, 0.4585, 0.5968, 0.4585, 0.004339, 0.4761, 0.004339, 0.4585, 0.5968, 0.4761, 0.004339, 0.4761, 0.5968, 0.4761, 0.5968, 0.4761, 0.004339, 0.4944, 0.004339, 0.4761, 0.5968, 0.4944, 0.004339, 0.4944, 0.5968, 0.4944, 0.5968, 0.4944, 0.004339, 0.5127, 0.004339, 0.4944, 0.5968, 0.5127, 0.004339, 0.5127, 0.5968, 0.5127, 0.5968, 0.5127, 0.004339, 0.5303, 0.004339, 0.5127, 0.5968, 0.5303, 0.004339, 0.5303, 0.5968, 0.5303, 0.5968, 0.5303, 0.004339, 0.5465, 0.004339, 0.5303, 0.5968, 0.5465, 0.004339, 0.5465, 0.5968, 0.5465, 0.5968, 0.5465, 0.004339, 0.5608, 0.004338, 0.5465, 0.5968, 0.5608, 0.004338, 0.5608, 0.5968, 0.137, 0.004338, 0.137, 0.5967, 0.1228, 0.597, 0.137, 0.004338, 0.1228, 0.597, 0.1228, 0.004585, 0.1228, 0.004585, 0.1228, 0.597, 0.1066, 0.5971, 0.1228, 0.004585, 0.1066, 0.5971, 0.1066, 0.004769, 0.1066, 0.004769, 0.1066, 0.5971, 0.08896, 0.5973, 0.1066, 0.004769, 0.08896, 0.5973, 0.08896, 0.004882, 0.08896, 0.004882, 0.08896, 0.5973, 0.07065, 0.5973, 0.08896, 0.004882, 0.07065, 0.5973, 0.07065, 0.00492, 0.07065, 0.00492, 0.07065, 0.5973, 0.05234, 0.5973, 0.07065, 0.00492, 0.05234, 0.5973, 0.05234, 0.004882, 0.05234, 0.004882, 0.05234, 0.5973, 0.03473, 0.5971, 0.05234, 0.004882, 0.03473, 0.5971, 0.03473, 0.00477, 0.03473, 0.00477, 0.03473, 0.5971, 0.0185, 0.597, 0.03473, 0.00477, 0.0185, 0.597, 0.0185, 0.004587, 0.0185, 0.004587, 0.0185, 0.597, 0.004265, 0.5967, 0.0185, 0.004587, 0.004265, 0.5967, 0.004265, 0.00434, 0.4195, 0.004338, 0.4195, 0.5968, 0.4053, 0.5968, 0.4195, 0.004338, 0.4053, 0.5968, 0.4053, 0.004339, 0.4053, 0.004339, 0.4053, 0.5968, 0.3891, 0.5968, 0.4053, 0.004339, 0.3891, 0.5968, 0.3891, 0.004339, 0.3891, 0.004339, 0.3891, 0.5968, 0.3715, 0.5968, 0.3891, 0.004339, 0.3715, 0.5968, 0.3715, 0.004339, 0.3715, 0.004339, 0.3715, 0.5968, 0.3532, 0.5968, 0.3715, 0.004339, 0.3532, 0.5968, 0.3532, 0.004339, 0.3532, 0.004339, 0.3532, 0.5968, 0.3348, 0.5968, 0.3532, 0.004339, 0.3348, 0.5968, 0.3348, 0.004339, 0.3348, 0.004339, 0.3348, 0.5968, 0.3172, 0.5968, 0.3348, 0.004339, 0.3172, 0.5968, 0.3172, 0.004339, 0.3172, 0.004339, 0.3172, 0.5968, 0.301, 0.5968, 0.3172, 0.004339, 0.301, 0.5968, 0.301, 0.004339, 0.301, 0.004339, 0.301, 0.5968, 0.2868, 0.5968, 0.301, 0.004339, 0.2868, 0.5968, 0.2868, 0.004338, 0.1455, 0.5967, 0.1455, 0.004338, 0.1597, 0.004585, 0.1455, 0.5967, 0.1597, 0.004585, 0.1597, 0.597, 0.1597, 0.597, 0.1597, 0.004585, 0.176, 0.004769, 0.1597, 0.597, 0.176, 0.004769, 0.176, 0.5971, 0.0, 0.0, 0.0, 0.0, 0.0, 0.0, 0.0, 0.0, 0.0, 0.0, 0.0, 0.0, 0.176, 0.5971, 0.176, 0.004769, 0.1936, 0.004882, 0.176, 0.5971, 0.1936, 0.004882, 0.1936, 0.5973, 0.1936, 0.5973, 0.1936, 0.004882, 0.2119, 0.00492, 0.1936, 0.5973, 0.2119, 0.00492, 0.2119, 0.5973, 0.5729, 0.3257, 0.5693, 0.3073, 0.5693, 0.2886, 0.5693, 0.2886, 0.5729, 0.2702, 0.5799, 0.253, 0.5799, 0.253, 0.5901, 0.2374, 0.6031, 0.2242, 0.6031, 0.2242, 0.6183, 0.2138, 0.6353, 0.2066, 0.6353, 0.2066, 0.6533, 0.203, 0.6716, 0.203, 0.6716, 0.203, 0.6896, 0.2067, 0.7066, 0.2138, 0.7066, 0.2138, 0.7219, 0.2242, 0.7348, 0.2375, 0.7348, 0.2375, 0.745, 0.253, 0.7521, 0.2703, 0.7521, 0.2703, 0.7556, 0.2887, 0.7556, 0.3074, 0.7556, 0.3074, 0.7521, 0.3257, 0.745, 0.343, 0.745, 0.343, 0.7348, 0.3586, 0.7219, 0.3718, 0.7219, 0.3718, 0.7066, 0.3822, 0.6896, 0.3894, 0.6896, 0.3894, 0.6716, 0.393, 0.6533, 0.393, 0.6533, 0.393, 0.6353, 0.3893, 0.6183, 0.3822, 0.6183, 0.3822, 0.6031, 0.3718, 0.5901, 0.3585, 0.5901, 0.3585, 0.5799, 0.343, 0.5729, 0.3257, 0.5729, 0.3257, 0.5693, 0.2886, 0.5799, 0.253, 0.5799, 0.253, 0.6031, 0.2242, 0.6353, 0.2066, 0.6353, 0.2066, 0.6716, 0.203, 0.7066, 0.2138, 0.7066, 0.2138, 0.7348, 0.2375, 0.7521, 0.2703, 0.7521, 0.2703, 0.7556, 0.3074, 0.745, 0.343, 0.745, 0.343, 0.7219, 0.3718, 0.6896, 0.3894, 0.6896, 0.3894, 0.6533, 0.393, 0.6183, 0.3822, 0.6183, 0.3822, 0.5901, 0.3585, 0.5729, 0.3257, 0.5729, 0.3257, 0.5799, 0.253, 0.6353, 0.2066, 0.6353, 0.2066, 0.7066, 0.2138, 0.7521, 0.2703, 0.7521, 0.2703, 0.745, 0.343, 0.6896, 0.3894, 0.6896, 0.3894, 0.6183, 0.3822, 0.5729, 0.3257, 0.5729, 0.3257, 0.6353, 0.2066, 0.7521, 0.2703, 0.7521, 0.2703, 0.6896, 0.3894, 0.5729, 0.3257, 0.5957, 0.09262, 0.5957, 0.106, 0.5693, 0.1087, 0.5957, 0.09262, 0.5693, 0.1087, 0.5693, 0.08998, 0.5957, 0.106, 0.5983, 0.1192, 0.5729, 0.127, 0.5957, 0.106, 0.5729, 0.127, 0.5693, 0.1087, 0.5983, 0.1192, 0.6033, 0.1316, 0.5799, 0.1443, 0.5983, 0.1192, 0.5799, 0.1443, 0.5729, 0.127, 0.6033, 0.1316, 0.6107, 0.1428, 0.5901, 0.1599, 0.6033, 0.1316, 0.5901, 0.1599, 0.5799, 0.1443, 0.6107, 0.1428, 0.62, 0.1523, 0.6031, 0.1731, 0.6107, 0.1428, 0.6031, 0.1731, 0.5901, 0.1599, 0.62, 0.1523, 0.631, 0.1597, 0.6184, 0.1835, 0.62, 0.1523, 0.6184, 0.1835, 0.6031, 0.1731, 0.631, 0.1597, 0.6431, 0.1648, 0.6354, 0.1907, 0.631, 0.1597, 0.6354, 0.1907, 0.6184, 0.1835, 0.6431, 0.1648, 0.6561, 0.1675, 0.6535, 0.1943, 0.6431, 0.1648, 0.6535, 0.1943, 0.6354, 0.1907, 0.6561, 0.1675, 0.6693, 0.1675, 0.6719, 0.1943, 0.6561, 0.1675, 0.6719, 0.1943, 0.6535, 0.1943, 0.6693, 0.1675, 0.6822, 0.1648, 0.6899, 0.1907, 0.6693, 0.1675, 0.6899, 0.1907, 0.6719, 0.1943, 0.6822, 0.1648, 0.6944, 0.1597, 0.7069, 0.1835, 0.6822, 0.1648, 0.7069, 0.1835, 0.6899, 0.1907, 0.6944, 0.1597, 0.7054, 0.1523, 0.7222, 0.1731, 0.6944, 0.1597, 0.7222, 0.1731, 0.7069, 0.1835, 0.7054, 0.1523, 0.7147, 0.1428, 0.7352, 0.1599, 0.7054, 0.1523, 0.7352, 0.1599, 0.7222, 0.1731, 0.7147, 0.1428, 0.722, 0.1316, 0.7455, 0.1443, 0.7147, 0.1428, 0.7455, 0.1443, 0.7352, 0.1599, 0.722, 0.1316, 0.7271, 0.1192, 0.7525, 0.127, 0.722, 0.1316, 0.7525, 0.127, 0.7455, 0.1443, 0.7271, 0.1192, 0.7297, 0.106, 0.7561, 0.1087, 0.7271, 0.1192, 0.7561, 0.1087, 0.7525, 0.127, 0.7297, 0.106, 0.7297, 0.09262, 0.7561, 0.08997, 0.7297, 0.106, 0.7561, 0.08997, 0.7561, 0.1087, 0.7297, 0.09262, 0.7271, 0.07946, 0.7525, 0.07162, 0.7297, 0.09262, 0.7525, 0.07162, 0.7561, 0.08997, 0.7271, 0.07946, 0.722, 0.06706, 0.7455, 0.05434, 0.7271, 0.07946, 0.7455, 0.05434, 0.7525, 0.07162, 0.722, 0.06706, 0.7147, 0.0559, 0.7352, 0.03878, 0.722, 0.06706, 0.7352, 0.03878, 0.7455, 0.05434, 0.7147, 0.0559, 0.7054, 0.04641, 0.7222, 0.02554, 0.7147, 0.0559, 0.7222, 0.02554, 0.7352, 0.03878, 0.7054, 0.04641, 0.6944, 0.03896, 0.7069, 0.01515, 0.7054, 0.04641, 0.7069, 0.01515, 0.7222, 0.02554, 0.6944, 0.03896, 0.6822, 0.03382, 0.6899, 0.007989, 0.6944, 0.03896, 0.6899, 0.007989, 0.7069, 0.01515, 0.6822, 0.03382, 0.6693, 0.0312, 0.6719, 0.004338, 0.6822, 0.03382, 0.6719, 0.004338, 0.6899, 0.007989, 0.6693, 0.0312, 0.6561, 0.0312, 0.6535, 0.004338, 0.6693, 0.0312, 0.6535, 0.004338, 0.6719, 0.004338, 0.6561, 0.0312, 0.6431, 0.03382, 0.6354, 0.007989, 0.6561, 0.0312, 0.6354, 0.007989, 0.6535, 0.004338, 0.6431, 0.03382, 0.631, 0.03896, 0.6184, 0.01515, 0.6431, 0.03382, 0.6184, 0.01515, 0.6354, 0.007989, 0.631, 0.03896, 0.62, 0.04641, 0.6031, 0.02555, 0.631, 0.03896, 0.6031, 0.02555, 0.6184, 0.01515, 0.62, 0.04641, 0.6107, 0.0559, 0.5901, 0.03878, 0.62, 0.04641, 0.5901, 0.03878, 0.6031, 0.02555, 0.6107, 0.0559, 0.6033, 0.06706, 0.5799, 0.05434, 0.6107, 0.0559, 0.5799, 0.05434, 0.5901, 0.03878, 0.6033, 0.06706, 0.5983, 0.07946, 0.5729, 0.07162, 0.6033, 0.06706, 0.5729, 0.07162, 0.5799, 0.05434, 0.5983, 0.07946, 0.5957, 0.09262, 0.5693, 0.08998, 0.5983, 0.07946, 0.5693, 0.08998, 0.5729, 0.07162, 0.0, 0.0, 0.0, 0.0, 0.0, 0.0, 0.0, 0.0, 0.0, 0.0, 0.0, 0.0, 0.0, 0.0, 0.0, 0.0, 0.0, 0.0, 0.0, 0.0, 0.0, 0.0, 0.0, 0.0, 0.0, 0.0, 0.0, 0.0, 0.0, 0.0, 0.0, 0.0, 0.0, 0.0, 0.0, 0.0, 0.0, 0.0, 0.0, 0.0, 0.0, 0.0, 0.0, 0.0, 0.0, 0.0, 0.0, 0.0, 0.0, 0.0, 0.0, 0.0, 0.0, 0.0, 0.0, 0.0, 0.0, 0.0, 0.0, 0.0, 0.0, 0.0, 0.0, 0.0, 0.0, 0.0, 0.0, 0.0, 0.0, 0.0, 0.0, 0.0, 0.0, 0.0, 0.0, 0.0, 0.0, 0.0, 0.0, 0.0, 0.0, 0.0, 0.0, 0.0, 0.0, 0.0, 0.0, 0.0, 0.0, 0.0, 0.0, 0.0, 0.0, 0.0, 0.0, 0.0, 0.0, 0.0, 0.0, 0.0, 0.0, 0.0, 0.0, 0.0, 0.0, 0.0, 0.0, 0.0, 0.0, 0.0, 0.0, 0.0, 0.0, 0.0, 0.0, 0.0, 0.0, 0.0, 0.0, 0.0, 0.0, 0.0, 0.0, 0.0, 0.0, 0.0, 0.0, 0.0, 0.0, 0.0, 0.0, 0.0, 0.0, 0.0, 0.0, 0.0, 0.0, 0.0, 0.0, 0.0, 0.0, 0.0, 0.0, 0.0, 0.0, 0.0, 0.0, 0.0, 0.0, 0.0, 0.0, 0.0, 0.0, 0.0, 0.0, 0.0, 0.0, 0.0, 0.0, 0.0, 0.0, 0.0, 0.0, 0.0, 0.0, 0.0, 0.0, 0.0, 0.0, 0.0, 0.0, 0.0, 0.0, 0.0, 0.0, 0.0, 0.0, 0.0, 0.0, 0.0, 0.0, 0.0, 0.0, 0.0, 0.0, 0.0, 0.0, 0.0, 0.0, 0.0, 0.0, 0.0, 0.0, 0.0, 0.0, 0.0, 0.0, 0.0, 0.0, 0.0, 0.0, 0.0, 0.0, 0.0, 0.0, 0.0, 0.0, 0.0, 0.0, 0.0, 0.0, 0.0, 0.0, 0.0, 0.0, 0.0, 0.0, 0.0, 0.0, 0.0, 0.0, 0.0, 0.0, 0.0, 0.0, 0.0, 0.0, 0.0, 0.0, 0.0, 0.0, 0.0, 0.0, 0.0, 0.0, 0.0, 0.0, 0.0, 0.0, 0.0, 0.0, 0.0, 0.0, 0.0, 0.0, 0.0, 0.0, 0.0, 0.0, 0.0, 0.0, 0.0, 0.0, 0.0, 0.0, 0.0, 0.0, 0.0, 0.0, 0.0, 0.0, 0.0, 0.0, 0.0, 0.0, 0.0, 0.0, 0.0, 0.0, 0.0, 0.0, 0.0, 0.0, 0.0, 0.0, 0.0, 0.0, 0.0, 0.0, 0.0, 0.0, 0.0, 0.0, 0.0, 0.0, 0.0, 0.0, 0.0, 0.0, 0.0, 0.0, 0.0, 0.0, 0.0, 0.0, 0.0, 0.0, 0.0, 0.0, 0.0, 0.0, 0.0, 0.0, 0.0, 0.0, 0.0, 0.0, 0.0, 0.0, 0.0, 0.0, 0.0, 0.0, 0.0, 0.0, 0.0, 0.0, 0.0, 0.0, 0.0, 0.0, 0.0, 0.0, 0.0, 0.0, 0.0, 0.0, 0.0, 0.0, 0.0, 0.0, 0.0, 0.0, 0.0, 0.0, 0.0, 0.0, 0.0, 0.0, 0.0, 0.0, 0.0, 0.0, 0.0, 0.0, 0.0, 0.0, 0.0, 0.0, 0.0, 0.0, 0.0, 0.0, 0.0, 0.0, 0.0, 0.0, 0.0, 0.0, 0.0, 0.0, 0.0, 0.0, 0.0, 0.0, 0.0, 0.0, 0.0, 0.0, 0.0, 0.0, 0.0, 0.0, 0.0, 0.0, 0.0, 0.0, 0.0, 0.0, 0.0, 0.0, 0.0, 0.0, 0.0, 0.5608, 0.6055, 0.5608, 0.8218, 0.3987, 0.8218, 0.5608, 0.6055, 0.3987, 0.8218, 0.3987, 0.6055, 0.8759, 0.004338, 0.8759, 0.2185, 0.7646, 0.2185, 0.8759, 0.004338, 0.7646, 0.2185, 0.7646, 0.004342, 0.7314, 0.4017, 0.7314, 0.6179, 0.5693, 0.6179, 0.7314, 0.4017, 0.5693, 0.6179, 0.5693, 0.4017, 0.971, 0.4017, 0.971, 0.6136, 0.8597, 0.6136, 0.971, 0.4017, 0.8597, 0.6136, 0.8597, 0.4017, 0.8844, 0.004338, 0.9957, 0.004353, 0.9957, 0.1663, 0.8844, 0.004338, 0.9957, 0.1663, 0.8844, 0.1663, 0.2587, 0.8309, 0.37, 0.8309, 0.37, 0.9929, 0.2587, 0.8309, 0.37, 0.9929, 0.2587, 0.9929, 0.2476, 0.8791, 0.2501, 0.8923, 0.2501, 0.9057, 0.2501, 0.9057, 0.2476, 0.9189, 0.2425, 0.9313, 0.2425, 0.9313, 0.2352, 0.9424, 0.2258, 0.9519, 0.2258, 0.9519, 0.2149, 0.9594, 0.2027, 0.9645, 0.2027, 0.9645, 0.1897, 0.9671, 0.1766, 0.9671, 0.1766, 0.9671, 0.1636, 0.9645, 0.1514, 0.9594, 0.1514, 0.9594, 0.1404, 0.9519, 0.1311, 0.9424, 0.1311, 0.9424, 0.1238, 0.9313, 0.1187, 0.9189, 0.1187, 0.9189, 0.1162, 0.9057, 0.1162, 0.8923, 0.1162, 0.8923, 0.1187, 0.8791, 0.1238, 0.8667, 0.1238, 0.8667, 0.1311, 0.8556, 0.1405, 0.8461, 0.1405, 0.8461, 0.1514, 0.8386, 0.1636, 0.8335, 0.1636, 0.8335, 0.1766, 0.8309, 0.1897, 0.8309, 0.1897, 0.8309, 0.2027, 0.8335, 0.2149, 0.8386, 0.2149, 0.8386, 0.2258, 0.8461, 0.2352, 0.8556, 0.2352, 0.8556, 0.2425, 0.8667, 0.2476, 0.8791, 0.2476, 0.8791, 0.2501, 0.9057, 0.2425, 0.9313, 0.2425, 0.9313, 0.2258, 0.9519, 0.2027, 0.9645, 0.2027, 0.9645, 0.1766, 0.9671, 0.1514, 0.9594, 0.1514, 0.9594, 0.1311, 0.9424, 0.1187, 0.9189, 0.1187, 0.9189, 0.1162, 0.8923, 0.1238, 0.8667, 0.1238, 0.8667, 0.1405, 0.8461, 0.1636, 0.8335, 0.1636, 0.8335, 0.1897, 0.8309, 0.2149, 0.8386, 0.2149, 0.8386, 0.2352, 0.8556, 0.2476, 0.8791, 0.2476, 0.8791, 0.2425, 0.9313, 0.2027, 0.9645, 0.2027, 0.9645, 0.1514, 0.9594, 0.1187, 0.9189, 0.1187, 0.9189, 0.1238, 0.8667, 0.1636, 0.8335, 0.1636, 0.8335, 0.2149, 0.8386, 0.2476, 0.8791, 0.2476, 0.8791, 0.2027, 0.9645, 0.1187, 0.9189, 0.1187, 0.9189, 0.1636, 0.8335, 0.2476, 0.8791, 0.0, 0.0, 0.0, 0.0, 0.0, 0.0, 0.0, 0.0, 0.0, 0.0, 0.0, 0.0, 0.0, 0.0, 0.0, 0.0, 0.0, 0.0, 0.0, 0.0, 0.0, 0.0, 0.0, 0.0, 0.0, 0.0, 0.0, 0.0, 0.0, 0.0, 0.0, 0.0, 0.0, 0.0, 0.0, 0.0, 0.0, 0.0, 0.0, 0.0, 0.0, 0.0, 0.0, 0.0, 0.0, 0.0, 0.0, 0.0, 0.0, 0.0, 0.0, 0.0, 0.0, 0.0, 0.0, 0.0, 0.0, 0.0, 0.0, 0.0, 0.0, 0.0, 0.0, 0.0, 0.0, 0.0, 0.0, 0.0, 0.0, 0.0, 0.0, 0.0, 0.0, 0.0, 0.0, 0.0, 0.0, 0.0, 0.0, 0.0, 0.0, 0.0, 0.0, 0.0, 0.0, 0.0, 0.0, 0.0, 0.0, 0.0, 0.0, 0.0, 0.0, 0.0, 0.0, 0.0, 0.0, 0.0, 0.0, 0.0, 0.0, 0.0, 0.0, 0.0, 0.0, 0.0, 0.0, 0.0, 0.0, 0.0, 0.0, 0.0, 0.0, 0.0, 0.0, 0.0, 0.0, 0.0, 0.0, 0.0, 0.0, 0.0, 0.0, 0.0, 0.0, 0.0, 0.0, 0.0, 0.0, 0.0, 0.0, 0.0, 0.0, 0.0, 0.0, 0.0, 0.0, 0.0, 0.0, 0.0, 0.0, 0.0, 0.0, 0.0, 0.0, 0.0, 0.0, 0.0, 0.0, 0.0, 0.0, 0.0, 0.0, 0.0, 0.0, 0.0, 0.0, 0.0, 0.0, 0.0, 0.0, 0.0, 0.0, 0.0, 0.0, 0.0, 0.0, 0.0, 0.0, 0.0, 0.0, 0.0, 0.0, 0.0, 0.0, 0.0, 0.0, 0.0, 0.0, 0.0, 0.0, 0.0, 0.0, 0.0, 0.0, 0.0, 0.0, 0.0, 0.0, 0.0, 0.0, 0.0, 0.0, 0.0, 0.0, 0.0, 0.0, 0.0, 0.0, 0.0, 0.0, 0.0, 0.0, 0.0, 0.0, 0.0, 0.0, 0.0, 0.0, 0.0, 0.0, 0.0, 0.0, 0.0, 0.0, 0.0, 0.0, 0.0, 0.0, 0.0, 0.0, 0.0, 0.0, 0.0, 0.0, 0.0, 0.0, 0.0, 0.0, 0.0, 0.0, 0.0, 0.0, 0.0, 0.0, 0.0, 0.0, 0.0, 0.0, 0.0, 0.0, 0.0, 0.0, 0.0, 0.0, 0.0, 0.0, 0.0, 0.0, 0.0, 0.0, 0.0, 0.0, 0.0, 0.0, 0.0, 0.0, 0.0, 0.0, 0.0, 0.0, 0.0, 0.0, 0.0, 0.0, 0.0, 0.0, 0.0, 0.0, 0.0, 0.0, 0.0, 0.0, 0.0, 0.0, 0.0, 0.0, 0.0, 0.0, 0.0, 0.0, 0.0, 0.0, 0.0, 0.0, 0.0, 0.0, 0.0, 0.0, 0.0, 0.0, 0.0, 0.0, 0.0, 0.0, 0.0, 0.0, 0.0, 0.0, 0.0, 0.0, 0.0, 0.0, 0.0, 0.0, 0.0, 0.0, 0.0, 0.0, 0.0, 0.0, 0.0, 0.0, 0.0, 0.0, 0.0, 0.0, 0.0, 0.0, 0.0, 0.0, 0.0, 0.0, 0.0, 0.0, 0.0, 0.0, 0.0, 0.0, 0.0, 0.0, 0.0, 0.0, 0.0, 0.0, 0.0, 0.0, 0.0, 0.0, 0.0, 0.0, 0.0, 0.0, 0.0, 0.0, 0.0, 0.0, 0.0, 0.0, 0.0, 0.0, 0.0, 0.0, 0.0, 0.0, 0.0, 0.0, 0.0, 0.0, 0.0, 0.0, 0.0, 0.0, 0.0, 0.0, 0.0, 0.0, 0.0, 0.0, 0.0, 0.0, 0.0])
me_cylinder_001.materials.append(mat_material_001)
me_cylinder_001.use_remesh_preserve_volume = False
me_cylinder_001.use_remesh_preserve_attributes = False
me_cylinder_001.use_mirror_vertex_groups = False
me_cylinder_001.update()

# ---- objects
ob_cylinder_001 = bpy.data.objects.new('Cylinder.001', me_cylinder_001)
ob_lamp = bpy.data.objects.new('Lamp', light_lamp)
ob_camera = bpy.data.objects.new('Camera', cam_camera)
ob_lamp_001 = bpy.data.objects.new('Lamp.001', light_lamp_001)
ob_lamp_002 = bpy.data.objects.new('Lamp.002', light_lamp_002)

# ---- transforms, parenting, visibility, modifiers, constraints
ob_cylinder_001.location = (0.0, 0.0, 0.0)
ob_cylinder_001.rotation_euler = (-0.1738, 0.04232, -0.3157)
ob_cylinder_001.lineart.crease_threshold = 0.0
ob_lamp.location = (2.388, -4.509, 2.831)
ob_lamp.rotation_euler = (0.6503, 0.05522, 1.866)
ob_lamp.lock_rotations_4d = False
ob_lamp.empty_display_type = 'ARROWS'
ob_lamp.color = (0.0, 0.0, 0.0, 0.0)
ob_lamp.lineart.crease_threshold = 0.0
ob_camera.location = (3.384, -11.87, 7.79)
ob_camera.rotation_euler = (1.109, -0.0, 0.2734)
ob_camera.lock_rotations_4d = False
ob_camera.empty_display_type = 'ARROWS'
ob_camera.color = (0.0, 0.0, 0.0, 0.0)
ob_camera.display_type = 'WIRE'
ob_camera.lineart.crease_threshold = 0.0
ob_lamp_001.location = (2.388, 3.489, 5.166)
ob_lamp_001.rotation_euler = (0.6503, 0.05522, 1.866)
ob_lamp_001.lock_rotations_4d = False
ob_lamp_001.empty_display_type = 'ARROWS'
ob_lamp_001.color = (0.0, 0.0, 0.0, 0.0)
ob_lamp_001.lineart.crease_threshold = 0.0
ob_lamp_002.location = (-0.2544, -6.124, 2.621)
ob_lamp_002.rotation_euler = (0.6503, 0.05522, 1.866)
ob_lamp_002.lock_rotations_4d = False
ob_lamp_002.empty_display_type = 'ARROWS'
ob_lamp_002.color = (0.0, 0.0, 0.0, 0.0)
ob_lamp_002.lineart.crease_threshold = 0.0

# ---- collection membership
col_collection_1.objects.link(ob_cylinder_001)
col_collection_1.objects.link(ob_lamp)
col_collection_1.objects.link(ob_camera)
col_collection_1.objects.link(ob_lamp_001)
col_collection_1.objects.link(ob_lamp_002)

# ---- scene / render settings (as saved in the file)
scene.camera = ob_camera
scene.frame_start = 1; scene.frame_end = 250; scene.frame_set(161)
scene.render.engine = 'BLENDER_EEVEE_NEXT'
scene.render.resolution_percentage = 50
scene.render.dither_intensity = 0.0
scene.render.film_transparent = True
scene.cycles.use_denoising = False
scene.cycles.samples = 128
scene.cycles.sampling_pattern = 'TABULATED_SOBOL'
scene.cycles.light_sampling_threshold = 0.0
scene.cycles.use_adaptive_sampling = False
scene.cycles.use_light_tree = False
scene.cycles.blur_glossy = 0.0
scene.cycles.sample_clamp_indirect = 0.0
scene.view_settings.view_transform = 'Standard'
bpy.context.view_layer.update()
